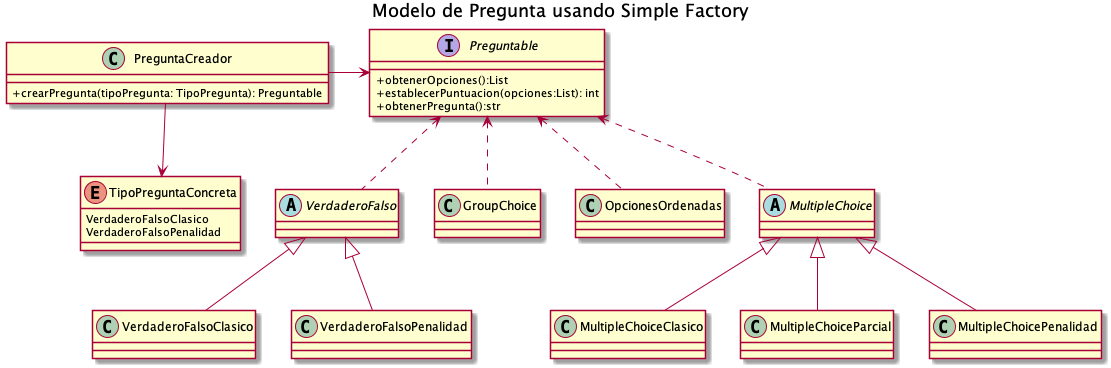

The diagram above was rendered by PlantUML. Its source (embedded in the PNG):
@startuml
title Modelo de Pregunta usando Simple Factory
skinparam classAttributeIconSize 0

class PreguntaCreador{
    + crearPregunta(tipoPregunta: TipoPregunta): Preguntable
}

interface Preguntable{
    + obtenerOpciones():List
    + establecerPuntuacion(opciones:List): int
    + obtenerPregunta():str
}

enum TipoPreguntaConcreta{
    VerdaderoFalsoClasico
    VerdaderoFalsoPenalidad
}

abstract class VerdaderoFalso{
    
}

' sin penalidad
class VerdaderoFalsoClasico{
}

class MultipleChoiceClasico{

}

class MultipleChoiceParcial{
    
}

' con penalidad
class VerdaderoFalsoPenalidad{
}

class MultipleChoicePenalidad{
}


' Especiales
class GroupChoice{
}

class OpcionesOrdenadas{
}

abstract class MultipleChoice{

}


PreguntaCreador -down->TipoPreguntaConcreta
PreguntaCreador -> Preguntable

Preguntable <.. VerdaderoFalso

' Preg_Penal
VerdaderoFalso <|-- VerdaderoFalsoPenalidad
MultipleChoice <|-- MultipleChoicePenalidad


' Pregun_Sin_Penal
VerdaderoFalso <|-- VerdaderoFalsoClasico
Preguntable <.. MultipleChoice
MultipleChoice <|-- MultipleChoiceParcial
MultipleChoice <|-- MultipleChoiceClasico

Preguntable <.. GroupChoice
Preguntable <.. OpcionesOrdenadas

@enduml